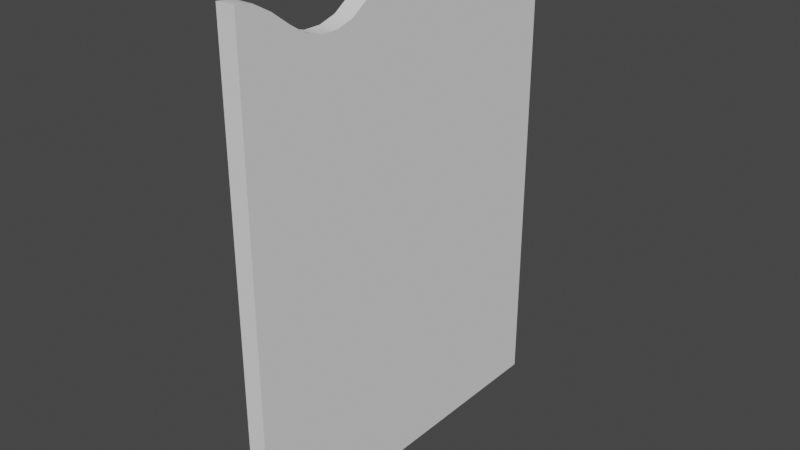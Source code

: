 # Source: Water1.blend  (saved by Blender 4.3.32; exported with 4.5.12 LTS)
import bpy
from mathutils import Matrix  # noqa: F401  (used for matrix-valued properties, if any)

bpy.ops.wm.read_factory_settings(use_empty=True)
scene = bpy.context.scene
scene.name = 'Scene'

# ---- node groups
ng_smooth_by_angle = bpy.data.node_groups.new('Smooth by Angle', 'GeometryNodeTree')
_s = ng_smooth_by_angle.interface.new_socket(name='Mesh', in_out='OUTPUT', socket_type='NodeSocketGeometry')
_s = ng_smooth_by_angle.interface.new_socket(name='Mesh', in_out='INPUT', socket_type='NodeSocketGeometry')
_s = ng_smooth_by_angle.interface.new_socket(name='Angle', in_out='INPUT', socket_type='NodeSocketFloat')
_s.subtype = 'ANGLE'
_s.default_value = 0.5236
_s.min_value = 0.0
_s.max_value = 3.142
_s.description = 'Maximum face angle for smooth edges'
_s = ng_smooth_by_angle.interface.new_socket(name='Ignore Sharpness', in_out='INPUT', socket_type='NodeSocketBool')
_s.force_non_field = True
ng_smooth_by_angle.description = 'Set the sharpness of mesh edges based on the angle between the neighboring faces'
ng_smooth_by_angle.is_modifier = True
_N = ng_smooth_by_angle.nodes; _L = ng_smooth_by_angle.links
n0 = _N.new('GeometryNodeSetShadeSmooth'); n0.name = 'Set Shade Smooth'; n0.location = (120, -80)
n0.domain = 'EDGE'
n1 = _N.new('GeometryNodeSetShadeSmooth'); n1.name = 'Set Shade Smooth.001'; n1.location = (300, -80)
n2 = _N.new('NodeGroupOutput'); n2.name = 'Group Output'; n2.location = (480, -80)
n3 = _N.new('GeometryNodeInputMeshEdgeAngle'); n3.name = 'Edge Angle'; n3.location = (-440, -240)
n4 = _N.new('NodeGroupInput'); n4.name = 'Group Input'; n4.location = (-80, -80)
n5 = _N.new('GeometryNodeInputEdgeSmooth'); n5.name = 'Is Edge Smooth'; n5.location = (-260, -120)
n6 = _N.new('GeometryNodeInputShadeSmooth'); n6.name = 'Is Shade Smooth'; n6.location = (-440, -397)
n7 = _N.new('FunctionNodeCompare'); n7.name = 'Compare'; n7.location = (-260, -260)
n7.operation = 'LESS_EQUAL'
n7.inputs[6].default_value = (0.0, 0.0, 0.0, 0.0)
n7.inputs[7].default_value = (0.0, 0.0, 0.0, 0.0)
n8 = _N.new('FunctionNodeBooleanMath'); n8.name = 'Boolean Math.001'; n8.location = (-80, -260)
n9 = _N.new('NodeGroupInput'); n9.name = 'Group Input.001'; n9.location = (-440, -329)
n10 = _N.new('NodeGroupInput'); n10.name = 'Group Input.002'; n10.location = (-259, -189)
n11 = _N.new('FunctionNodeBooleanMath'); n11.name = 'Boolean Math'; n11.location = (-80, -149)
n11.operation = 'OR'
n12 = _N.new('FunctionNodeBooleanMath'); n12.name = 'Boolean Math.002'; n12.location = (-260, -380)
n12.operation = 'OR'
n13 = _N.new('NodeGroupInput'); n13.name = 'Group Input.003'; n13.location = (-440, -460)
_L.new(n3.outputs[0], n7.inputs[0])
_L.new(n1.outputs[0], n2.inputs[0])
_L.new(n9.outputs[1], n7.inputs[1])
_L.new(n7.outputs[0], n8.inputs[0])
_L.new(n4.outputs[0], n0.inputs[0])
_L.new(n0.outputs[0], n1.inputs[0])
_L.new(n8.outputs[0], n0.inputs[2])
_L.new(n10.outputs[2], n11.inputs[1])
_L.new(n5.outputs[0], n11.inputs[0])
_L.new(n11.outputs[0], n0.inputs[1])
_L.new(n13.outputs[2], n12.inputs[1])
_L.new(n6.outputs[0], n12.inputs[0])
_L.new(n12.outputs[0], n8.inputs[1])
n2.is_active_output = True

# ---- world
world_world = bpy.data.worlds.new('World'); scene.world = world_world
world_world.use_nodes = True; world_world.node_tree.nodes.clear()
_N = world_world.node_tree.nodes; _L = world_world.node_tree.links
n0 = _N.new('ShaderNodeOutputWorld'); n0.name = 'World Output'; n0.location = (300, 300)
n1 = _N.new('ShaderNodeBackground'); n1.name = 'Background'; n1.location = (10, 300)
n1.inputs[0].default_value = (0.05088, 0.05088, 0.05088, 1.0)
_L.new(n1.outputs[0], n0.inputs[0])
n0.is_active_output = True
world_world.color = (0.05088, 0.05088, 0.05088)
world_world.use_sun_shadow = False
world_world.sun_shadow_jitter_overblur = 0.0

# ---- meshes
me_watermesh = bpy.data.meshes.new('WaterMesh')
me_watermesh.from_pydata([(-1.0, -1.0, -1.607), (-1.0, -1.0, 1.0), (-1.0, 1.0, -1.607), (-1.0, 1.0, 1.0), (1.0, -1.0, -1.607), (1.0, -1.0, 1.0), (1.0, 1.0, -1.607), (1.0, 1.0, 1.0), (-1.0, -5.215e-08, -1.607), (-1.0, -0.9091, 0.988), (-1.0, -0.8182, 0.9367), (-1.0, -0.7273, 0.8683), (-1.0, -0.6364, 0.8084), (-1.0, -0.5455, 0.7827), (-1.0, -0.4545, 0.7827), (-1.0, -0.3636, 0.8084), (-1.0, -0.2727, 0.8683), (-1.0, -0.1818, 0.9367), (-1.0, -0.09091, 0.988), (-1.0, 5.215e-08, 1.0), (-1.0, 0.09091, 0.988), (-1.0, 0.1818, 0.9367), (-1.0, 0.2727, 0.8683), (-1.0, 0.3636, 0.8084), (-1.0, 0.4545, 0.7827), (-1.0, 0.5455, 0.7827), (-1.0, 0.6364, 0.8084), (-1.0, 0.7273, 0.8683), (-1.0, 0.8182, 0.9367), (-1.0, 0.9091, 0.988), (1.0, 5.215e-08, -1.607), (1.0, 0.9091, 0.988), (1.0, 0.8182, 0.9367), (1.0, 0.7273, 0.8683), (1.0, 0.6364, 0.8084), (1.0, 0.5455, 0.7827), (1.0, 0.4545, 0.7827), (1.0, 0.3636, 0.8084), (1.0, 0.2727, 0.8683), (1.0, 0.1818, 0.9367), (1.0, 0.09091, 0.988), (1.0, -5.215e-08, 1.0), (1.0, -0.09091, 0.988), (1.0, -0.1818, 0.9367), (1.0, -0.2727, 0.8683), (1.0, -0.3636, 0.8084), (1.0, -0.4545, 0.7827), (1.0, -0.5455, 0.7827), (1.0, -0.6364, 0.8084), (1.0, -0.7273, 0.8683), (1.0, -0.8182, 0.9367), (1.0, -0.9091, 0.988)], [], [(2, 29, 3), (2, 3, 7, 6), (4, 51, 5), (4, 5, 1, 0), (51, 9, 1, 5), (7, 3, 29, 31), (31, 29, 28, 32), (32, 28, 27, 33), (33, 27, 26, 34), (34, 26, 25, 35), (35, 25, 24, 36), (36, 24, 23, 37), (37, 23, 22, 38), (38, 22, 21, 39), (39, 21, 20, 40), (40, 20, 19, 41), (41, 19, 18, 42), (42, 18, 17, 43), (43, 17, 16, 44), (44, 16, 15, 45), (45, 15, 14, 46), (46, 14, 13, 47), (47, 13, 12, 48), (48, 12, 11, 49), (49, 11, 10, 50), (50, 10, 9, 51), (2, 6, 30, 8), (8, 30, 4, 0), (6, 7, 31), (6, 31, 32), (6, 32, 33), (6, 33, 34), (6, 34, 35), (6, 35, 36, 30), (30, 36, 37), (30, 37, 38), (30, 38, 39), (30, 39, 40), (30, 40, 41), (30, 41, 42), (30, 42, 43), (30, 43, 44), (30, 44, 45), (30, 45, 46), (30, 46, 47, 4), (4, 47, 48), (4, 48, 49), (4, 49, 50), (4, 50, 51), (0, 1, 9), (0, 9, 10), (0, 10, 11), (0, 11, 12), (0, 12, 13), (0, 13, 14, 8), (8, 14, 15), (8, 15, 16), (8, 16, 17), (8, 17, 18), (8, 18, 19), (8, 19, 20), (8, 20, 21), (8, 21, 22), (8, 22, 23), (8, 23, 24), (8, 24, 25, 2), (2, 25, 26), (2, 26, 27), (2, 27, 28), (2, 28, 29)])
me_watermesh.polygons.foreach_set('use_smooth', [True] * 70)
_uv = me_watermesh.uv_layers.new(name='UVMap')
_uv.uv.foreach_set('vector', [0.375, 0.2386, 0.625, 0.2386, 0.625, 0.25, 0.375, 0.25, 0.625, 0.25, 0.625, 0.5, 0.375, 0.5, 0.375, 0.7386, 0.625, 0.7386, 0.625, 0.75, 0.375, 0.75, 0.625, 0.75, 0.625, 1.0, 0.375, 1.0, 0.625, 0.7386, 0.875, 0.7386, 0.875, 0.75, 0.625, 0.75, 0.625, 0.5, 0.875, 0.5, 0.875, 0.5114, 0.625, 0.5114, 0.625, 0.5114, 0.875, 0.5114, 0.875, 0.5227, 0.625, 0.5227, 0.625, 0.5227, 0.875, 0.5227, 0.875, 0.5341, 0.625, 0.5341, 0.625, 0.5341, 0.875, 0.5341, 0.875, 0.5455, 0.625, 0.5455, 0.625, 0.5455, 0.875, 0.5455, 0.875, 0.5568, 0.625, 0.5568, 0.625, 0.5568, 0.875, 0.5568, 0.875, 0.5682, 0.625, 0.5682, 0.625, 0.5682, 0.875, 0.5682, 0.875, 0.5795, 0.625, 0.5795, 0.625, 0.5795, 0.875, 0.5795, 0.875, 0.5909, 0.625, 0.5909, 0.625, 0.5909, 0.875, 0.5909, 0.875, 0.6023, 0.625, 0.6023, 0.625, 0.6023, 0.875, 0.6023, 0.875, 0.6136, 0.625, 0.6136, 0.625, 0.6136, 0.875, 0.6136, 0.875, 0.625, 0.625, 0.625, 0.625, 0.625, 0.875, 0.625, 0.875, 0.6364, 0.625, 0.6364, 0.625, 0.6364, 0.875, 0.6364, 0.875, 0.6477, 0.625, 0.6477, 0.625, 0.6477, 0.875, 0.6477, 0.875, 0.6591, 0.625, 0.6591, 0.625, 0.6591, 0.875, 0.6591, 0.875, 0.6705, 0.625, 0.6705, 0.625, 0.6705, 0.875, 0.6705, 0.875, 0.6818, 0.625, 0.6818, 0.625, 0.6818, 0.875, 0.6818, 0.875, 0.6932, 0.625, 0.6932, 0.625, 0.6932, 0.875, 0.6932, 0.875, 0.7045, 0.625, 0.7045, 0.625, 0.7045, 0.875, 0.7045, 0.875, 0.7159, 0.625, 0.7159, 0.625, 0.7159, 0.875, 0.7159, 0.875, 0.7273, 0.625, 0.7273, 0.625, 0.7273, 0.875, 0.7273, 0.875, 0.7386, 0.625, 0.7386, 0.125, 0.5568, 0.375, 0.5568, 0.375, 0.5682, 0.125, 0.5682, 0.125, 0.6818, 0.375, 0.6818, 0.375, 0.6932, 0.125, 0.6932, 0.375, 0.5, 0.625, 0.5, 0.625, 0.5114, 0.375, 0.5114, 0.625, 0.5114, 0.625, 0.5227, 0.375, 0.5227, 0.625, 0.5227, 0.625, 0.5341, 0.375, 0.5341, 0.625, 0.5341, 0.625, 0.5455, 0.375, 0.5455, 0.625, 0.5455, 0.625, 0.5568, 0.375, 0.5568, 0.625, 0.5568, 0.625, 0.5682, 0.375, 0.5682, 0.375, 0.5682, 0.625, 0.5682, 0.625, 0.5795, 0.375, 0.5795, 0.625, 0.5795, 0.625, 0.5909, 0.375, 0.5909, 0.625, 0.5909, 0.625, 0.6023, 0.375, 0.6023, 0.625, 0.6023, 0.625, 0.6136, 0.375, 0.6136, 0.625, 0.6136, 0.625, 0.625, 0.375, 0.625, 0.625, 0.625, 0.625, 0.6364, 0.375, 0.6364, 0.625, 0.6364, 0.625, 0.6477, 0.375, 0.6477, 0.625, 0.6477, 0.625, 0.6591, 0.375, 0.6591, 0.625, 0.6591, 0.625, 0.6705, 0.375, 0.6705, 0.625, 0.6705, 0.625, 0.6818, 0.375, 0.6818, 0.625, 0.6818, 0.625, 0.6932, 0.375, 0.6932, 0.375, 0.6932, 0.625, 0.6932, 0.625, 0.7045, 0.375, 0.7045, 0.625, 0.7045, 0.625, 0.7159, 0.375, 0.7159, 0.625, 0.7159, 0.625, 0.7273, 0.375, 0.7273, 0.625, 0.7273, 0.625, 0.7386, 0.375, 0.0, 0.625, 0.0, 0.625, 0.01136, 0.375, 0.01136, 0.625, 0.01136, 0.625, 0.02273, 0.375, 0.02273, 0.625, 0.02273, 0.625, 0.03409, 0.375, 0.03409, 0.625, 0.03409, 0.625, 0.04545, 0.375, 0.04545, 0.625, 0.04545, 0.625, 0.05682, 0.375, 0.05682, 0.625, 0.05682, 0.625, 0.06818, 0.375, 0.06818, 0.375, 0.06818, 0.625, 0.06818, 0.625, 0.07955, 0.375, 0.07955, 0.625, 0.07955, 0.625, 0.09091, 0.375, 0.09091, 0.625, 0.09091, 0.625, 0.1023, 0.375, 0.1023, 0.625, 0.1023, 0.625, 0.1136, 0.375, 0.1136, 0.625, 0.1136, 0.625, 0.125, 0.375, 0.125, 0.625, 0.125, 0.625, 0.1364, 0.375, 0.1364, 0.625, 0.1364, 0.625, 0.1477, 0.375, 0.1477, 0.625, 0.1477, 0.625, 0.1591, 0.375, 0.1591, 0.625, 0.1591, 0.625, 0.1705, 0.375, 0.1705, 0.625, 0.1705, 0.625, 0.1818, 0.375, 0.1818, 0.625, 0.1818, 0.625, 0.1932, 0.375, 0.1932, 0.375, 0.1932, 0.625, 0.1932, 0.625, 0.2045, 0.375, 0.2045, 0.625, 0.2045, 0.625, 0.2159, 0.375, 0.2159, 0.625, 0.2159, 0.625, 0.2273, 0.375, 0.2273, 0.625, 0.2273, 0.625, 0.2386])
me_watermesh.update()

# ---- objects
ob_water1 = bpy.data.objects.new('Water1', me_watermesh)

# ---- transforms, parenting, visibility, modifiers, constraints
ob_water1.location = (0.0, 0.0, 0.0)
ob_water1.scale = (0.05, 1.0, 1.0)
_m = ob_water1.modifiers.new('Smooth by Angle', 'NODES')
_m.node_group = ng_smooth_by_angle
_m.use_pin_to_last = True
_m.show_group_selector = False

# ---- collection membership
scene.collection.objects.link(ob_water1)

# ---- scene / render settings (as saved in the file)
scene.frame_start = 1; scene.frame_end = 250; scene.frame_set(1)
scene.render.engine = 'BLENDER_EEVEE_NEXT'
scene.view_settings.view_transform = 'Filmic'
bpy.context.view_layer.update()

# ---- added for rendering (the .blend has no active camera and no usable light): camera, sun
cam_auto = bpy.data.cameras.new('AutoCamera')
cam_auto.lens = 50.0
cam_auto.sensor_width = 36.0
cam_auto.clip_end = 1000.0
ob_auto_camera = bpy.data.objects.new('AutoCamera', cam_auto)
scene.collection.objects.link(ob_auto_camera)
ob_auto_camera.location = (3.04159, -3.64991, 2.12971)
ob_auto_camera.rotation_euler = (1.09748, -7.21219e-08, 0.694738)
scene.camera = ob_auto_camera
light_auto_sun = bpy.data.lights.new('AutoSun', 'SUN')
light_auto_sun.energy = 3.0
light_auto_sun.angle = 0.0523599
ob_auto_sun = bpy.data.objects.new('AutoSun', light_auto_sun)
scene.collection.objects.link(ob_auto_sun)
ob_auto_sun.rotation_euler = (0.872665, 0.174533, 0.523599)
bpy.context.view_layer.update()
